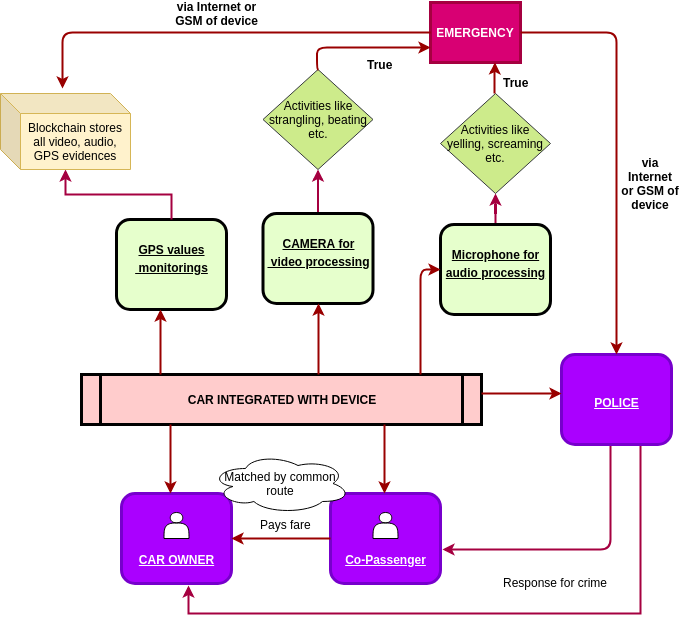

The diagram above was exported from draw.io. Its source (the exported page's mxGraphModel, read from the mxfile embedded in the PNG):
<mxGraphModel dx="775" dy="419" grid="1" gridSize="10" guides="1" tooltips="1" connect="1" arrows="1" fold="1" page="1" pageScale="1" pageWidth="826" pageHeight="1169" background="#ffffff" math="0" shadow="0">
  <root>
    <mxCell id="0" />
    <mxCell id="1" parent="0" />
    <mxCell id="2" value="&lt;p style=&quot;margin: 0px ; margin-top: 4px ; text-align: center ; text-decoration: underline&quot;&gt;&lt;br&gt;&lt;/p&gt;&lt;p style=&quot;margin: 0px ; margin-top: 4px ; text-align: center ; text-decoration: underline&quot;&gt;GPS values&lt;/p&gt;&lt;p style=&quot;margin: 0px ; margin-top: 4px ; text-align: center ; text-decoration: underline&quot;&gt;&amp;nbsp;monitorings&lt;/p&gt;" style="verticalAlign=middle;align=center;overflow=fill;fontSize=12;fontFamily=Helvetica;html=1;rounded=1;fontStyle=1;strokeWidth=3;fillColor=#E6FFCC" parent="1" vertex="1">
      <mxGeometry x="236" y="236" width="110" height="90" as="geometry" />
    </mxCell>
    <mxCell id="5" value="CAR INTEGRATED WITH DEVICE" style="shape=process;whiteSpace=wrap;align=center;verticalAlign=middle;size=0.0475;fontStyle=1;strokeWidth=3;fillColor=#FFCCCC" parent="1" vertex="1">
      <mxGeometry x="200.99999999999991" y="391" width="400" height="50" as="geometry" />
    </mxCell>
    <mxCell id="35OdGCdKfQqrHF9mqtvb-117" value="" style="edgeStyle=orthogonalEdgeStyle;rounded=0;orthogonalLoop=1;jettySize=auto;html=1;fillColor=#d80073;strokeColor=#A50040;strokeWidth=2;" edge="1" parent="1" source="6" target="35OdGCdKfQqrHF9mqtvb-104">
      <mxGeometry relative="1" as="geometry" />
    </mxCell>
    <mxCell id="6" value="&lt;p style=&quot;margin: 0px ; margin-top: 4px ; text-align: center ; text-decoration: underline&quot;&gt;&lt;br&gt;&lt;/p&gt;&lt;p style=&quot;margin: 0px ; margin-top: 4px ; text-align: center ; text-decoration: underline&quot;&gt;CAMERA for&lt;/p&gt;&lt;p style=&quot;margin: 0px ; margin-top: 4px ; text-align: center ; text-decoration: underline&quot;&gt;&amp;nbsp;video processing&lt;/p&gt;" style="verticalAlign=middle;align=center;overflow=fill;fontSize=12;fontFamily=Helvetica;html=1;rounded=1;fontStyle=1;strokeWidth=3;fillColor=#E6FFCC" parent="1" vertex="1">
      <mxGeometry x="382.5" y="230" width="110" height="90" as="geometry" />
    </mxCell>
    <mxCell id="35OdGCdKfQqrHF9mqtvb-118" value="" style="edgeStyle=orthogonalEdgeStyle;rounded=0;orthogonalLoop=1;jettySize=auto;html=1;fillColor=#d80073;strokeColor=#A50040;strokeWidth=2;" edge="1" parent="1" source="8" target="35OdGCdKfQqrHF9mqtvb-105">
      <mxGeometry relative="1" as="geometry" />
    </mxCell>
    <mxCell id="8" value="&lt;p style=&quot;margin: 0px ; margin-top: 4px ; text-align: center ; text-decoration: underline&quot;&gt;&lt;br&gt;&lt;/p&gt;&lt;p style=&quot;margin: 0px ; margin-top: 4px ; text-align: center ; text-decoration: underline&quot;&gt;Microphone for&lt;/p&gt;&lt;p style=&quot;margin: 0px ; margin-top: 4px ; text-align: center ; text-decoration: underline&quot;&gt;&lt;span&gt;audio processing&lt;/span&gt;&lt;/p&gt;" style="verticalAlign=middle;align=center;overflow=fill;fontSize=12;fontFamily=Helvetica;html=1;rounded=1;fontStyle=1;strokeWidth=3;fillColor=#E6FFCC" parent="1" vertex="1">
      <mxGeometry x="560" y="241" width="110" height="90" as="geometry" />
    </mxCell>
    <mxCell id="35OdGCdKfQqrHF9mqtvb-124" style="edgeStyle=orthogonalEdgeStyle;rounded=1;orthogonalLoop=1;jettySize=auto;html=1;entryX=1.018;entryY=0.622;entryDx=0;entryDy=0;entryPerimeter=0;fontStyle=1;fontColor=#CC0000;fillColor=#d80073;strokeColor=#A50040;strokeWidth=2;" edge="1" parent="1" source="9" target="11">
      <mxGeometry relative="1" as="geometry">
        <mxPoint x="736" y="620" as="targetPoint" />
        <Array as="points">
          <mxPoint x="730" y="566" />
        </Array>
      </mxGeometry>
    </mxCell>
    <mxCell id="35OdGCdKfQqrHF9mqtvb-125" style="edgeStyle=orthogonalEdgeStyle;rounded=0;orthogonalLoop=1;jettySize=auto;html=1;entryX=0.609;entryY=1.022;entryDx=0;entryDy=0;entryPerimeter=0;fillColor=#d80073;strokeColor=#A50040;strokeWidth=2;" edge="1" parent="1" source="9" target="10">
      <mxGeometry relative="1" as="geometry">
        <Array as="points">
          <mxPoint x="760" y="630" />
          <mxPoint x="308" y="630" />
        </Array>
      </mxGeometry>
    </mxCell>
    <mxCell id="9" value="&lt;p style=&quot;margin: 0px ; margin-top: 4px ; text-align: center ; text-decoration: underline&quot;&gt;&lt;br&gt;&lt;/p&gt;&lt;p style=&quot;margin: 0px ; margin-top: 4px ; text-align: center ; text-decoration: underline&quot;&gt;&lt;br&gt;&lt;/p&gt;&lt;p style=&quot;margin: 0px ; margin-top: 4px ; text-align: center ; text-decoration: underline&quot;&gt;POLICE&lt;/p&gt;" style="verticalAlign=middle;align=center;overflow=fill;fontSize=12;fontFamily=Helvetica;html=1;rounded=1;fontStyle=1;strokeWidth=3;fillColor=#aa00ff;strokeColor=#7700CC;fontColor=#ffffff;" parent="1" vertex="1">
      <mxGeometry x="681" y="371" width="110" height="90" as="geometry" />
    </mxCell>
    <mxCell id="10" value="&lt;p style=&quot;margin: 0px ; margin-top: 4px ; text-align: center ; text-decoration: underline&quot;&gt;&lt;br&gt;&lt;/p&gt;&lt;p style=&quot;margin: 0px ; margin-top: 4px ; text-align: center ; text-decoration: underline&quot;&gt;&lt;br&gt;&lt;/p&gt;&lt;p style=&quot;margin: 0px ; margin-top: 4px ; text-align: center ; text-decoration: underline&quot;&gt;&lt;span&gt;&lt;br&gt;&lt;/span&gt;&lt;/p&gt;&lt;p style=&quot;margin: 0px ; margin-top: 4px ; text-align: center ; text-decoration: underline&quot;&gt;&lt;span&gt;CAR OWNER&lt;/span&gt;&lt;br&gt;&lt;/p&gt;" style="verticalAlign=middle;align=center;overflow=fill;fontSize=12;fontFamily=Helvetica;html=1;rounded=1;fontStyle=1;strokeWidth=3;fillColor=#aa00ff;strokeColor=#7700CC;fontColor=#ffffff;" parent="1" vertex="1">
      <mxGeometry x="240.99999999999991" y="510" width="110" height="90" as="geometry" />
    </mxCell>
    <mxCell id="12" value="EMERGENCY" style="whiteSpace=wrap;align=center;verticalAlign=middle;fontStyle=1;strokeWidth=3;fillColor=#d80073;strokeColor=#A50040;fontColor=#ffffff;" parent="1" vertex="1">
      <mxGeometry x="550" y="19.00000000000002" width="90" height="60" as="geometry" />
    </mxCell>
    <mxCell id="11" value="&lt;p style=&quot;margin: 0px ; margin-top: 4px ; text-align: center ; text-decoration: underline&quot;&gt;&lt;br&gt;&lt;/p&gt;&lt;p style=&quot;margin: 0px ; margin-top: 4px ; text-align: center ; text-decoration: underline&quot;&gt;&lt;span&gt;&lt;br&gt;&lt;/span&gt;&lt;/p&gt;&lt;p style=&quot;margin: 0px ; margin-top: 4px ; text-align: center ; text-decoration: underline&quot;&gt;&lt;span&gt;&lt;br&gt;&lt;/span&gt;&lt;/p&gt;&lt;p style=&quot;margin: 0px ; margin-top: 4px ; text-align: center ; text-decoration: underline&quot;&gt;&lt;span&gt;Co-Passenger&lt;/span&gt;&lt;br&gt;&lt;/p&gt;" style="verticalAlign=middle;align=center;overflow=fill;fontSize=12;fontFamily=Helvetica;html=1;rounded=1;fontStyle=1;strokeWidth=3;fillColor=#aa00ff;strokeColor=#7700CC;fontColor=#ffffff;" parent="1" vertex="1">
      <mxGeometry x="449.99999999999994" y="510" width="110" height="90" as="geometry" />
    </mxCell>
    <mxCell id="56" value="" style="edgeStyle=elbowEdgeStyle;elbow=horizontal;strokeColor=#990000;strokeWidth=2" parent="1" source="5" target="2" edge="1">
      <mxGeometry width="100" height="100" relative="1" as="geometry">
        <mxPoint x="150" y="400" as="sourcePoint" />
        <mxPoint x="50" y="500" as="targetPoint" />
        <Array as="points">
          <mxPoint x="280" y="360" />
        </Array>
      </mxGeometry>
    </mxCell>
    <mxCell id="58" value="" style="edgeStyle=elbowEdgeStyle;elbow=horizontal;strokeColor=#990000;strokeWidth=2" parent="1" source="5" target="6" edge="1">
      <mxGeometry width="100" height="100" relative="1" as="geometry">
        <mxPoint x="380" y="370" as="sourcePoint" />
        <mxPoint x="480" y="270" as="targetPoint" />
        <Array as="points">
          <mxPoint x="438" y="360" />
        </Array>
      </mxGeometry>
    </mxCell>
    <mxCell id="69" value="" style="edgeStyle=segmentEdgeStyle;strokeColor=#990000;strokeWidth=2" parent="1" source="5" target="8" edge="1">
      <mxGeometry width="100" height="100" relative="1" as="geometry">
        <mxPoint x="340" y="360" as="sourcePoint" />
        <mxPoint x="440" y="260" as="targetPoint" />
        <Array as="points">
          <mxPoint x="540" y="286" />
        </Array>
      </mxGeometry>
    </mxCell>
    <mxCell id="72" value="" style="edgeStyle=elbowEdgeStyle;elbow=vertical;strokeColor=#990000;strokeWidth=2" parent="1" source="5" edge="1">
      <mxGeometry width="100" height="100" relative="1" as="geometry">
        <mxPoint x="500" y="500" as="sourcePoint" />
        <mxPoint x="681" y="410" as="targetPoint" />
        <Array as="points">
          <mxPoint x="650" y="410" />
        </Array>
      </mxGeometry>
    </mxCell>
    <mxCell id="85" value="" style="edgeStyle=elbowEdgeStyle;elbow=horizontal;strokeColor=#990000;strokeWidth=2;exitX=0;exitY=0.5;exitDx=0;exitDy=0;entryX=1;entryY=0.5;entryDx=0;entryDy=0;" parent="1" source="11" target="10" edge="1">
      <mxGeometry width="100" height="100" relative="1" as="geometry">
        <mxPoint x="510" y="620" as="sourcePoint" />
        <mxPoint x="230.0000000000001" y="640" as="targetPoint" />
        <Array as="points">
          <mxPoint x="360" y="555" />
          <mxPoint x="390" y="555" />
        </Array>
      </mxGeometry>
    </mxCell>
    <mxCell id="92" value="" style="edgeStyle=elbowEdgeStyle;elbow=horizontal;strokeColor=#990000;strokeWidth=2" parent="1" source="5" target="10" edge="1">
      <mxGeometry width="100" height="100" relative="1" as="geometry">
        <mxPoint x="30.000000000000114" y="500" as="sourcePoint" />
        <mxPoint x="130.0000000000001" y="400" as="targetPoint" />
        <Array as="points">
          <mxPoint x="290" y="470" />
          <mxPoint x="250" y="470" />
        </Array>
      </mxGeometry>
    </mxCell>
    <mxCell id="35OdGCdKfQqrHF9mqtvb-97" value="" style="edgeStyle=elbowEdgeStyle;elbow=horizontal;strokeColor=#990000;strokeWidth=2" edge="1" parent="1">
      <mxGeometry width="100" height="100" relative="1" as="geometry">
        <mxPoint x="504" y="441" as="sourcePoint" />
        <mxPoint x="504" y="510" as="targetPoint" />
        <Array as="points">
          <mxPoint x="504" y="470" />
          <mxPoint x="464" y="470" />
        </Array>
      </mxGeometry>
    </mxCell>
    <mxCell id="35OdGCdKfQqrHF9mqtvb-98" value="" style="shape=actor;whiteSpace=wrap;html=1;" vertex="1" parent="1">
      <mxGeometry x="283.5" y="529" width="25" height="26" as="geometry" />
    </mxCell>
    <mxCell id="35OdGCdKfQqrHF9mqtvb-99" value="" style="shape=actor;whiteSpace=wrap;html=1;" vertex="1" parent="1">
      <mxGeometry x="492.5" y="529" width="25" height="26" as="geometry" />
    </mxCell>
    <mxCell id="35OdGCdKfQqrHF9mqtvb-121" style="edgeStyle=orthogonalEdgeStyle;rounded=0;orthogonalLoop=1;jettySize=auto;html=1;exitX=0.5;exitY=0;exitDx=0;exitDy=0;fillColor=#d80073;strokeColor=#A50040;strokeWidth=2;" edge="1" parent="1" source="2" target="35OdGCdKfQqrHF9mqtvb-100">
      <mxGeometry relative="1" as="geometry" />
    </mxCell>
    <mxCell id="35OdGCdKfQqrHF9mqtvb-100" value="Blockchain stores all video, audio, GPS evidences" style="shape=cube;whiteSpace=wrap;html=1;boundedLbl=1;backgroundOutline=1;darkOpacity=0.05;darkOpacity2=0.1;fillColor=#fff2cc;strokeColor=#d6b656;" vertex="1" parent="1">
      <mxGeometry x="120" y="110" width="130" height="76" as="geometry" />
    </mxCell>
    <mxCell id="35OdGCdKfQqrHF9mqtvb-104" value="Activities like strangling, beating etc." style="rhombus;whiteSpace=wrap;html=1;fillColor=#cdeb8b;strokeColor=#36393d;" vertex="1" parent="1">
      <mxGeometry x="382.5" y="86" width="110" height="100" as="geometry" />
    </mxCell>
    <mxCell id="35OdGCdKfQqrHF9mqtvb-105" value="Activities like yelling, screaming etc." style="rhombus;whiteSpace=wrap;html=1;fillColor=#cdeb8b;strokeColor=#36393d;" vertex="1" parent="1">
      <mxGeometry x="560" y="110" width="110" height="100" as="geometry" />
    </mxCell>
    <mxCell id="35OdGCdKfQqrHF9mqtvb-107" value="" style="edgeStyle=elbowEdgeStyle;elbow=horizontal;strokeColor=#990000;strokeWidth=2;exitX=1;exitY=0.5;exitDx=0;exitDy=0;entryX=0.5;entryY=0;entryDx=0;entryDy=0;" edge="1" parent="1" source="12" target="9">
      <mxGeometry width="100" height="100" relative="1" as="geometry">
        <mxPoint x="691" y="293.5" as="sourcePoint" />
        <mxPoint x="730" y="330" as="targetPoint" />
        <Array as="points">
          <mxPoint x="736" y="240" />
          <mxPoint x="740" y="220" />
        </Array>
      </mxGeometry>
    </mxCell>
    <mxCell id="35OdGCdKfQqrHF9mqtvb-108" value="&lt;b&gt;via Internet or GSM of device&lt;/b&gt;" style="text;html=1;strokeColor=none;fillColor=none;align=center;verticalAlign=middle;whiteSpace=wrap;rounded=0;" vertex="1" parent="1">
      <mxGeometry x="740" y="190" width="60" height="20" as="geometry" />
    </mxCell>
    <mxCell id="35OdGCdKfQqrHF9mqtvb-109" value="" style="edgeStyle=elbowEdgeStyle;elbow=horizontal;strokeColor=#990000;strokeWidth=2;entryX=0.477;entryY=-0.066;entryDx=0;entryDy=0;entryPerimeter=0;exitX=0;exitY=0.5;exitDx=0;exitDy=0;" edge="1" parent="1" source="12" target="35OdGCdKfQqrHF9mqtvb-100">
      <mxGeometry width="100" height="100" relative="1" as="geometry">
        <mxPoint x="540" y="50" as="sourcePoint" />
        <mxPoint x="185" y="70" as="targetPoint" />
        <Array as="points">
          <mxPoint x="182" y="70" />
          <mxPoint x="380" y="59" />
        </Array>
      </mxGeometry>
    </mxCell>
    <mxCell id="35OdGCdKfQqrHF9mqtvb-111" value="&lt;b&gt;via Internet or GSM of device&lt;/b&gt;" style="text;html=1;strokeColor=none;fillColor=none;align=center;verticalAlign=middle;whiteSpace=wrap;rounded=0;" vertex="1" parent="1">
      <mxGeometry x="290" y="20" width="93" height="20" as="geometry" />
    </mxCell>
    <mxCell id="35OdGCdKfQqrHF9mqtvb-113" value="" style="edgeStyle=elbowEdgeStyle;elbow=horizontal;strokeColor=#990000;strokeWidth=2;entryX=0;entryY=0.75;entryDx=0;entryDy=0;exitX=0.5;exitY=0;exitDx=0;exitDy=0;" edge="1" parent="1" source="35OdGCdKfQqrHF9mqtvb-104" target="12">
      <mxGeometry width="100" height="100" relative="1" as="geometry">
        <mxPoint x="437" y="80" as="sourcePoint" />
        <mxPoint x="436.5" y="39" as="targetPoint" />
        <Array as="points">
          <mxPoint x="436.5" y="79" />
        </Array>
      </mxGeometry>
    </mxCell>
    <mxCell id="35OdGCdKfQqrHF9mqtvb-114" value="" style="edgeStyle=elbowEdgeStyle;elbow=horizontal;strokeColor=#990000;strokeWidth=2" edge="1" parent="1">
      <mxGeometry width="100" height="100" relative="1" as="geometry">
        <mxPoint x="614" y="110" as="sourcePoint" />
        <mxPoint x="614.5" y="79" as="targetPoint" />
        <Array as="points">
          <mxPoint x="614" y="79" />
        </Array>
      </mxGeometry>
    </mxCell>
    <mxCell id="35OdGCdKfQqrHF9mqtvb-122" value="Pays fare" style="text;html=1;resizable=0;points=[];autosize=1;align=left;verticalAlign=top;spacingTop=-4;" vertex="1" parent="1">
      <mxGeometry x="378" y="532" width="70" height="20" as="geometry" />
    </mxCell>
    <mxCell id="35OdGCdKfQqrHF9mqtvb-126" value="&lt;font color=&quot;#000000&quot;&gt;Response for crime&lt;/font&gt;" style="text;html=1;resizable=0;points=[];autosize=1;align=left;verticalAlign=top;spacingTop=-4;fontColor=#CC0000;" vertex="1" parent="1">
      <mxGeometry x="621" y="590" width="120" height="20" as="geometry" />
    </mxCell>
    <mxCell id="35OdGCdKfQqrHF9mqtvb-127" value="&lt;font color=&quot;#000000&quot;&gt;Matched by common route&lt;/font&gt;" style="ellipse;shape=cloud;whiteSpace=wrap;html=1;fontColor=#CC0000;" vertex="1" parent="1">
      <mxGeometry x="330" y="470" width="140" height="60" as="geometry" />
    </mxCell>
    <mxCell id="35OdGCdKfQqrHF9mqtvb-128" value="&lt;font color=&quot;#000000&quot;&gt;&lt;b&gt;True&lt;/b&gt;&lt;/font&gt;" style="text;html=1;resizable=0;points=[];autosize=1;align=left;verticalAlign=top;spacingTop=-4;fontColor=#CC0000;" vertex="1" parent="1">
      <mxGeometry x="485" y="72" width="40" height="20" as="geometry" />
    </mxCell>
    <mxCell id="35OdGCdKfQqrHF9mqtvb-129" value="&lt;font color=&quot;#000000&quot;&gt;&lt;b&gt;True&lt;/b&gt;&lt;/font&gt;" style="text;html=1;resizable=0;points=[];autosize=1;align=left;verticalAlign=top;spacingTop=-4;fontColor=#CC0000;" vertex="1" parent="1">
      <mxGeometry x="621" y="90" width="40" height="20" as="geometry" />
    </mxCell>
  </root>
</mxGraphModel>